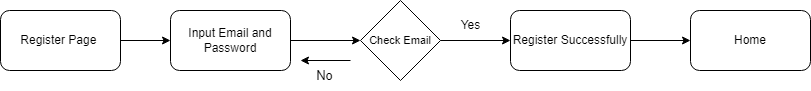

The diagram above was exported from draw.io. Its source (the exported page's mxGraphModel, read from the mxfile embedded in the PNG):
<mxGraphModel dx="1195" dy="615" grid="1" gridSize="10" guides="1" tooltips="1" connect="1" arrows="1" fold="1" page="1" pageScale="1" pageWidth="827" pageHeight="1169" math="0" shadow="0">
  <root>
    <mxCell id="0" />
    <mxCell id="1" parent="0" />
    <mxCell id="4MWQseDAGemkkLq7-TV1-1" value="Register Page&amp;nbsp;" style="rounded=1;whiteSpace=wrap;html=1;" vertex="1" parent="1">
      <mxGeometry x="70" y="200" width="120" height="60" as="geometry" />
    </mxCell>
    <mxCell id="4MWQseDAGemkkLq7-TV1-2" value="" style="endArrow=classic;html=1;rounded=0;exitX=1;exitY=0.5;exitDx=0;exitDy=0;entryX=0;entryY=0.5;entryDx=0;entryDy=0;" edge="1" parent="1" source="4MWQseDAGemkkLq7-TV1-1" target="4MWQseDAGemkkLq7-TV1-3">
      <mxGeometry width="50" height="50" relative="1" as="geometry">
        <mxPoint x="390" y="410" as="sourcePoint" />
        <mxPoint x="280" y="230" as="targetPoint" />
      </mxGeometry>
    </mxCell>
    <mxCell id="4MWQseDAGemkkLq7-TV1-3" value="Input Email and Password" style="rounded=1;whiteSpace=wrap;html=1;" vertex="1" parent="1">
      <mxGeometry x="240" y="200" width="120" height="60" as="geometry" />
    </mxCell>
    <mxCell id="4MWQseDAGemkkLq7-TV1-4" value="Register Successfully" style="rounded=1;whiteSpace=wrap;html=1;" vertex="1" parent="1">
      <mxGeometry x="580" y="200" width="120" height="60" as="geometry" />
    </mxCell>
    <mxCell id="4MWQseDAGemkkLq7-TV1-5" value="" style="endArrow=classic;html=1;rounded=0;exitX=1;exitY=0.5;exitDx=0;exitDy=0;entryX=0;entryY=0.5;entryDx=0;entryDy=0;" edge="1" parent="1" source="4MWQseDAGemkkLq7-TV1-3" target="4MWQseDAGemkkLq7-TV1-6">
      <mxGeometry width="50" height="50" relative="1" as="geometry">
        <mxPoint x="390" y="410" as="sourcePoint" />
        <mxPoint x="470" y="230" as="targetPoint" />
      </mxGeometry>
    </mxCell>
    <mxCell id="4MWQseDAGemkkLq7-TV1-6" value="&lt;font style=&quot;font-size: 11px;&quot;&gt;Check Email&lt;/font&gt;" style="rhombus;whiteSpace=wrap;html=1;" vertex="1" parent="1">
      <mxGeometry x="430" y="190" width="80" height="80" as="geometry" />
    </mxCell>
    <mxCell id="4MWQseDAGemkkLq7-TV1-7" value="" style="endArrow=classic;html=1;rounded=0;" edge="1" parent="1">
      <mxGeometry width="50" height="50" relative="1" as="geometry">
        <mxPoint x="420" y="250" as="sourcePoint" />
        <mxPoint x="370" y="250" as="targetPoint" />
      </mxGeometry>
    </mxCell>
    <mxCell id="4MWQseDAGemkkLq7-TV1-8" value="&lt;font style=&quot;font-size: 13px;&quot;&gt;No&lt;/font&gt;" style="text;html=1;align=center;verticalAlign=middle;resizable=0;points=[];autosize=1;strokeColor=none;fillColor=none;" vertex="1" parent="1">
      <mxGeometry x="373.5" y="250" width="40" height="30" as="geometry" />
    </mxCell>
    <mxCell id="4MWQseDAGemkkLq7-TV1-9" value="" style="endArrow=classic;html=1;rounded=0;exitX=1;exitY=0.5;exitDx=0;exitDy=0;entryX=0;entryY=0.5;entryDx=0;entryDy=0;" edge="1" parent="1" source="4MWQseDAGemkkLq7-TV1-6" target="4MWQseDAGemkkLq7-TV1-4">
      <mxGeometry width="50" height="50" relative="1" as="geometry">
        <mxPoint x="390" y="400" as="sourcePoint" />
        <mxPoint x="610" y="230" as="targetPoint" />
      </mxGeometry>
    </mxCell>
    <mxCell id="4MWQseDAGemkkLq7-TV1-10" value="Yes" style="text;html=1;align=center;verticalAlign=middle;resizable=0;points=[];autosize=1;strokeColor=none;fillColor=none;" vertex="1" parent="1">
      <mxGeometry x="520" y="200" width="40" height="30" as="geometry" />
    </mxCell>
    <mxCell id="4MWQseDAGemkkLq7-TV1-11" value="Home" style="rounded=1;whiteSpace=wrap;html=1;" vertex="1" parent="1">
      <mxGeometry x="760" y="200" width="120" height="60" as="geometry" />
    </mxCell>
    <mxCell id="4MWQseDAGemkkLq7-TV1-14" value="" style="endArrow=classic;html=1;rounded=0;entryX=0;entryY=0.5;entryDx=0;entryDy=0;exitX=1;exitY=0.5;exitDx=0;exitDy=0;" edge="1" parent="1" source="4MWQseDAGemkkLq7-TV1-4" target="4MWQseDAGemkkLq7-TV1-11">
      <mxGeometry width="50" height="50" relative="1" as="geometry">
        <mxPoint x="390" y="400" as="sourcePoint" />
        <mxPoint x="440" y="350" as="targetPoint" />
      </mxGeometry>
    </mxCell>
  </root>
</mxGraphModel>